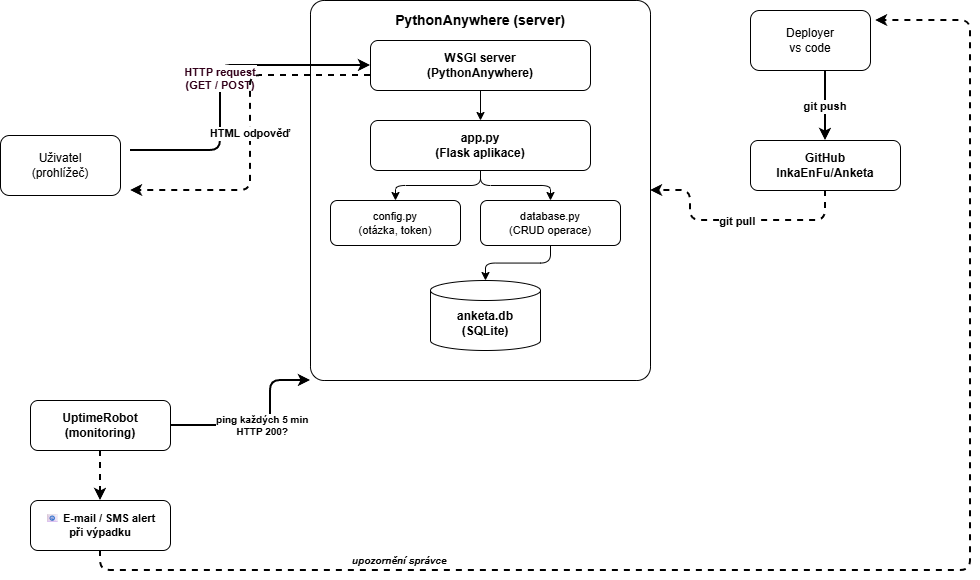

The diagram above was exported from draw.io. Its source (the exported page's mxGraphModel, read from the mxfile embedded in the PNG):
<mxGraphModel dx="1149" dy="627" grid="1" gridSize="10" guides="1" tooltips="1" connect="1" arrows="1" fold="1" page="1" pageScale="1" pageWidth="1200" pageHeight="800" math="0" shadow="0">
  <root>
    <mxCell id="0" />
    <mxCell id="1" parent="0" />
    <mxCell id="20" parent="1" style="rounded=1;whiteSpace=wrap;html=1;fontSize=14;fontStyle=1;verticalAlign=top;arcSize=4;spacingTop=5;" value="PythonAnywhere (server)" vertex="1">
      <mxGeometry height="380" width="340" x="340" y="80" as="geometry" />
    </mxCell>
    <mxCell id="21" parent="1" style="rounded=1;whiteSpace=wrap;html=1;fontSize=12;fontStyle=1;" value="WSGI server&#10;(PythonAnywhere)" vertex="1">
      <mxGeometry height="50" width="220" x="400" y="120" as="geometry" />
    </mxCell>
    <mxCell id="22" parent="1" style="rounded=1;whiteSpace=wrap;html=1;fontSize=12;fontStyle=1;" value="app.py&#10;(Flask aplikace)" vertex="1">
      <mxGeometry height="50" width="220" x="400" y="200" as="geometry" />
    </mxCell>
    <mxCell id="23" parent="1" style="rounded=1;whiteSpace=wrap;html=1;fontSize=11;" value="config.py&#10;(otázka, token)" vertex="1">
      <mxGeometry height="45" width="130" x="360" y="280" as="geometry" />
    </mxCell>
    <mxCell id="24" parent="1" style="rounded=1;whiteSpace=wrap;html=1;fontSize=11;" value="database.py&#10;(CRUD operace)" vertex="1">
      <mxGeometry height="45" width="140" x="510" y="280" as="geometry" />
    </mxCell>
    <mxCell id="25" parent="1" style="shape=cylinder3;whiteSpace=wrap;html=1;boundedLbl=1;backgroundOutline=1;size=10;fontSize=12;fontStyle=1;" value="anketa.db&#10;(SQLite)" vertex="1">
      <mxGeometry height="70" width="110" x="460" y="360" as="geometry" />
    </mxCell>
    <mxCell id="30" edge="1" parent="1" source="21" style="edgeStyle=orthogonalEdgeStyle;rounded=1;" target="22" value="">
      <mxGeometry relative="1" as="geometry" />
    </mxCell>
    <mxCell id="31" edge="1" parent="1" source="22" style="edgeStyle=orthogonalEdgeStyle;rounded=1;" target="23" value="">
      <mxGeometry relative="1" as="geometry" />
    </mxCell>
    <mxCell id="32" edge="1" parent="1" source="22" style="edgeStyle=orthogonalEdgeStyle;rounded=1;" target="24" value="">
      <mxGeometry relative="1" as="geometry" />
    </mxCell>
    <mxCell id="33" edge="1" parent="1" source="24" style="edgeStyle=orthogonalEdgeStyle;rounded=1;" target="25" value="">
      <mxGeometry relative="1" as="geometry" />
    </mxCell>
    <mxCell id="40" edge="1" parent="1" style="edgeStyle=orthogonalEdgeStyle;rounded=1;strokeWidth=2;fontSize=11;fontStyle=1;fontColor=#33001A;" target="21" value="HTTP request&#10;(GET / POST)">
      <mxGeometry relative="1" as="geometry">
        <Array as="points">
          <mxPoint x="250" y="230" />
          <mxPoint x="250" y="145" />
        </Array>
        <mxPoint x="160.00000000000023" y="229.9999999999999" as="sourcePoint" />
      </mxGeometry>
    </mxCell>
    <mxCell id="41" edge="1" parent="1" source="21" style="edgeStyle=orthogonalEdgeStyle;rounded=1;strokeWidth=2;fontSize=11;fontStyle=1;fontColor=#000000;dashed=1;" value="HTML odpověď">
      <mxGeometry relative="1" as="geometry">
        <Array as="points">
          <mxPoint x="280" y="155" />
          <mxPoint x="280" y="270" />
        </Array>
        <mxPoint x="160.00000000000023" y="269.9999999999999" as="targetPoint" />
      </mxGeometry>
    </mxCell>
    <mxCell id="51" parent="1" style="rounded=1;whiteSpace=wrap;html=1;fontSize=12;fontStyle=1;" value="GitHub&#10;InkaEnFu/Anketa" vertex="1">
      <mxGeometry height="50" width="150" x="780" y="220" as="geometry" />
    </mxCell>
    <mxCell id="52" edge="1" parent="1" style="edgeStyle=orthogonalEdgeStyle;rounded=1;strokeWidth=2;fontSize=11;fontStyle=1;" target="51" value="git push">
      <mxGeometry relative="1" as="geometry">
        <mxPoint x="855" y="150" as="sourcePoint" />
      </mxGeometry>
    </mxCell>
    <mxCell id="53" edge="1" parent="1" source="51" style="edgeStyle=orthogonalEdgeStyle;rounded=1;strokeWidth=2;fontSize=11;fontStyle=1;dashed=1;" target="20" value="git pull">
      <mxGeometry relative="1" as="geometry">
        <Array as="points">
          <mxPoint x="855" y="300" />
          <mxPoint x="720" y="300" />
        </Array>
      </mxGeometry>
    </mxCell>
    <mxCell id="60" parent="1" style="rounded=1;whiteSpace=wrap;html=1;fontSize=12;fontStyle=1;" value="UptimeRobot&#10;(monitoring)" vertex="1">
      <mxGeometry height="50" width="140" x="60" y="480" as="geometry" />
    </mxCell>
    <mxCell id="61" edge="1" parent="1" source="60" style="edgeStyle=orthogonalEdgeStyle;rounded=1;strokeWidth=2;fontSize=10;fontStyle=1;fontColor=#000000;" target="20" value="ping každých 5 min&#10;HTTP 200?">
      <mxGeometry relative="1" as="geometry">
        <Array as="points">
          <mxPoint x="300" y="505" />
          <mxPoint x="300" y="460" />
          <mxPoint x="510" y="460" />
        </Array>
      </mxGeometry>
    </mxCell>
    <mxCell id="62" edge="1" parent="1" source="60" style="edgeStyle=orthogonalEdgeStyle;rounded=1;strokeWidth=2;dashed=1;" target="65" value="">
      <mxGeometry relative="1" as="geometry" />
    </mxCell>
    <mxCell id="65" parent="1" style="rounded=1;whiteSpace=wrap;html=1;fontSize=11;fontStyle=1;" value="📧 E-mail / SMS alert&#10;při výpadku" vertex="1">
      <mxGeometry height="50" width="140" x="60" y="580" as="geometry" />
    </mxCell>
    <mxCell id="66" edge="1" parent="1" source="65" style="edgeStyle=orthogonalEdgeStyle;rounded=1;strokeWidth=2;dashed=1;" value="">
      <mxGeometry relative="1" as="geometry">
        <Array as="points">
          <mxPoint x="130" y="650" />
          <mxPoint x="1000" y="650" />
          <mxPoint x="1000" y="100" />
        </Array>
        <mxPoint x="905" y="99.99999999999989" as="targetPoint" />
      </mxGeometry>
    </mxCell>
    <mxCell id="67" parent="1" style="text;html=1;fontSize=10;fontStyle=3;" value="upozornění správce" vertex="1">
      <mxGeometry height="20" width="130" x="380" y="628" as="geometry" />
    </mxCell>
    <mxCell id="vSnjf2x32SNcQUzp1v6N-102" parent="1" style="rounded=1;whiteSpace=wrap;html=1;" value="Deployer&lt;div&gt;vs code&lt;/div&gt;" vertex="1">
      <mxGeometry height="60" width="120" x="780" y="90" as="geometry" />
    </mxCell>
    <mxCell id="vSnjf2x32SNcQUzp1v6N-103" parent="1" style="rounded=1;whiteSpace=wrap;html=1;" value="Uživatel&lt;div&gt;(prohlížeč)&lt;/div&gt;" vertex="1">
      <mxGeometry height="60" width="120" x="30" y="215" as="geometry" />
    </mxCell>
  </root>
</mxGraphModel>